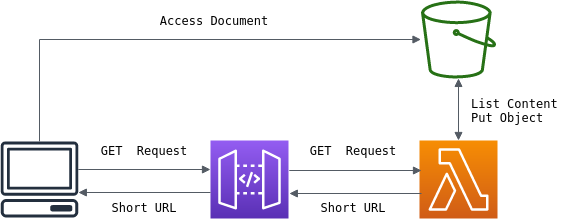

The diagram above was exported from draw.io. Its source (the exported page's mxGraphModel, read from the mxfile embedded in the PNG):
<mxGraphModel dx="1414" dy="804" grid="1" gridSize="10" guides="1" tooltips="1" connect="1" arrows="1" fold="1" page="1" pageScale="1" pageWidth="850" pageHeight="1100" math="0" shadow="0">
  <root>
    <mxCell id="0" />
    <mxCell id="1" parent="0" />
    <mxCell id="2" value="" style="outlineConnect=0;fontColor=#232F3E;gradientColor=#F78E04;gradientDirection=north;fillColor=#D05C17;strokeColor=#ffffff;dashed=0;verticalLabelPosition=bottom;verticalAlign=top;align=center;html=1;fontSize=12;fontStyle=0;aspect=fixed;shape=mxgraph.aws4.resourceIcon;resIcon=mxgraph.aws4.lambda;" vertex="1" parent="1">
      <mxGeometry x="560" y="290" width="78" height="78" as="geometry" />
    </mxCell>
    <mxCell id="3" value="" style="outlineConnect=0;fontColor=#232F3E;gradientColor=none;fillColor=#277116;strokeColor=none;dashed=0;verticalLabelPosition=bottom;verticalAlign=top;align=center;html=1;fontSize=12;fontStyle=0;aspect=fixed;pointerEvents=1;shape=mxgraph.aws4.bucket;" vertex="1" parent="1">
      <mxGeometry x="561.5" y="150" width="75" height="78" as="geometry" />
    </mxCell>
    <mxCell id="4" value="" style="outlineConnect=0;fontColor=#232F3E;gradientColor=#945DF2;gradientDirection=north;fillColor=#5A30B5;strokeColor=#ffffff;dashed=0;verticalLabelPosition=bottom;verticalAlign=top;align=center;html=1;fontSize=12;fontStyle=0;aspect=fixed;shape=mxgraph.aws4.resourceIcon;resIcon=mxgraph.aws4.api_gateway;" vertex="1" parent="1">
      <mxGeometry x="351" y="290" width="78" height="78" as="geometry" />
    </mxCell>
    <mxCell id="5" value="" style="outlineConnect=0;fontColor=#232F3E;gradientColor=none;fillColor=#232F3E;strokeColor=none;dashed=0;verticalLabelPosition=bottom;verticalAlign=top;align=center;html=1;fontSize=12;fontStyle=0;aspect=fixed;pointerEvents=1;shape=mxgraph.aws4.client;" vertex="1" parent="1">
      <mxGeometry x="141" y="291" width="78" height="76" as="geometry" />
    </mxCell>
    <mxCell id="6" value="" style="edgeStyle=orthogonalEdgeStyle;html=1;endArrow=block;elbow=vertical;startArrow=none;endFill=1;strokeColor=#545B64;rounded=0;" edge="1" parent="1">
      <mxGeometry width="100" relative="1" as="geometry">
        <mxPoint x="218.8109452736319" y="319" as="sourcePoint" />
        <mxPoint x="351" y="319" as="targetPoint" />
        <Array as="points" />
      </mxGeometry>
    </mxCell>
    <mxCell id="7" value="" style="edgeStyle=orthogonalEdgeStyle;html=1;endArrow=none;elbow=vertical;startArrow=block;startFill=1;strokeColor=#545B64;rounded=0;" edge="1" parent="1">
      <mxGeometry width="100" relative="1" as="geometry">
        <mxPoint x="218.8109452736319" y="342" as="sourcePoint" />
        <mxPoint x="351" y="342" as="targetPoint" />
      </mxGeometry>
    </mxCell>
    <mxCell id="8" value="" style="edgeStyle=orthogonalEdgeStyle;html=1;endArrow=block;elbow=vertical;startArrow=none;endFill=1;strokeColor=#545B64;rounded=0;" edge="1" parent="1">
      <mxGeometry width="100" relative="1" as="geometry">
        <mxPoint x="429.8109452736319" y="320" as="sourcePoint" />
        <mxPoint x="562" y="320" as="targetPoint" />
        <Array as="points" />
      </mxGeometry>
    </mxCell>
    <mxCell id="9" value="" style="edgeStyle=orthogonalEdgeStyle;html=1;endArrow=none;elbow=vertical;startArrow=block;startFill=1;strokeColor=#545B64;rounded=0;" edge="1" parent="1">
      <mxGeometry width="100" relative="1" as="geometry">
        <mxPoint x="429.8109452736319" y="343" as="sourcePoint" />
        <mxPoint x="562" y="343" as="targetPoint" />
      </mxGeometry>
    </mxCell>
    <mxCell id="10" value="" style="edgeStyle=orthogonalEdgeStyle;html=1;endArrow=block;elbow=vertical;startArrow=block;startFill=1;endFill=1;strokeColor=#545B64;rounded=0;" edge="1" source="3" target="2" parent="1">
      <mxGeometry width="100" relative="1" as="geometry">
        <mxPoint x="590" y="220" as="sourcePoint" />
        <mxPoint x="690" y="220" as="targetPoint" />
      </mxGeometry>
    </mxCell>
    <mxCell id="11" value="&lt;div&gt;GET&amp;nbsp; Request&lt;/div&gt;" style="text;html=1;strokeColor=none;fillColor=none;align=center;verticalAlign=middle;whiteSpace=wrap;rounded=0;" vertex="1" parent="1">
      <mxGeometry x="449" y="290" width="90" height="20" as="geometry" />
    </mxCell>
    <mxCell id="12" value="Short URL" style="text;html=1;strokeColor=none;fillColor=none;align=center;verticalAlign=middle;whiteSpace=wrap;rounded=0;" vertex="1" parent="1">
      <mxGeometry x="449" y="347" width="90" height="20" as="geometry" />
    </mxCell>
    <mxCell id="13" value="&lt;div&gt;GET&amp;nbsp; Request&lt;/div&gt;" style="text;html=1;strokeColor=none;fillColor=none;align=center;verticalAlign=middle;whiteSpace=wrap;rounded=0;" vertex="1" parent="1">
      <mxGeometry x="240" y="290" width="90" height="20" as="geometry" />
    </mxCell>
    <mxCell id="14" value="Short URL" style="text;html=1;strokeColor=none;fillColor=none;align=center;verticalAlign=middle;whiteSpace=wrap;rounded=0;" vertex="1" parent="1">
      <mxGeometry x="240" y="347" width="90" height="20" as="geometry" />
    </mxCell>
    <mxCell id="15" value="&lt;div&gt;List Content&lt;/div&gt;&lt;div&gt;Put Object&lt;br&gt;&lt;/div&gt;" style="text;html=1;strokeColor=none;fillColor=none;align=left;verticalAlign=middle;whiteSpace=wrap;rounded=0;" vertex="1" parent="1">
      <mxGeometry x="610" y="240" width="110" height="40" as="geometry" />
    </mxCell>
    <mxCell id="16" value="" style="edgeStyle=orthogonalEdgeStyle;html=1;endArrow=block;elbow=vertical;startArrow=none;endFill=1;strokeColor=#545B64;rounded=0;" edge="1" source="5" target="3" parent="1">
      <mxGeometry width="100" relative="1" as="geometry">
        <mxPoint x="90" y="189" as="sourcePoint" />
        <mxPoint x="380" y="180" as="targetPoint" />
        <Array as="points">
          <mxPoint x="180" y="189" />
        </Array>
      </mxGeometry>
    </mxCell>
    <mxCell id="17" value="&lt;div&gt;Access Document&lt;br&gt;&lt;/div&gt;" style="text;html=1;strokeColor=none;fillColor=none;align=center;verticalAlign=middle;whiteSpace=wrap;rounded=0;" vertex="1" parent="1">
      <mxGeometry x="290" y="160" width="130" height="20" as="geometry" />
    </mxCell>
  </root>
</mxGraphModel>